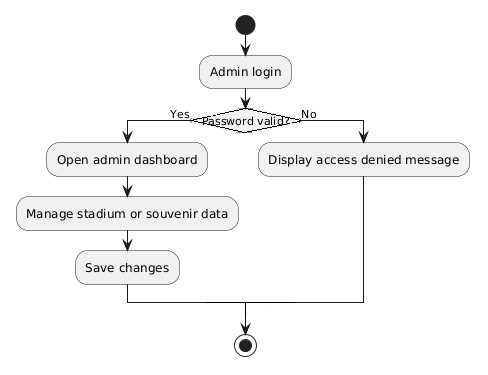

The diagram above was rendered by PlantUML. Its source (embedded in the PNG):
@startuml
start

:Admin login;
if (Password valid?) then (Yes)
  :Open admin dashboard;
  :Manage stadium or souvenir data;
  :Save changes;
else (No)
  :Display access denied message;
endif

stop
@enduml